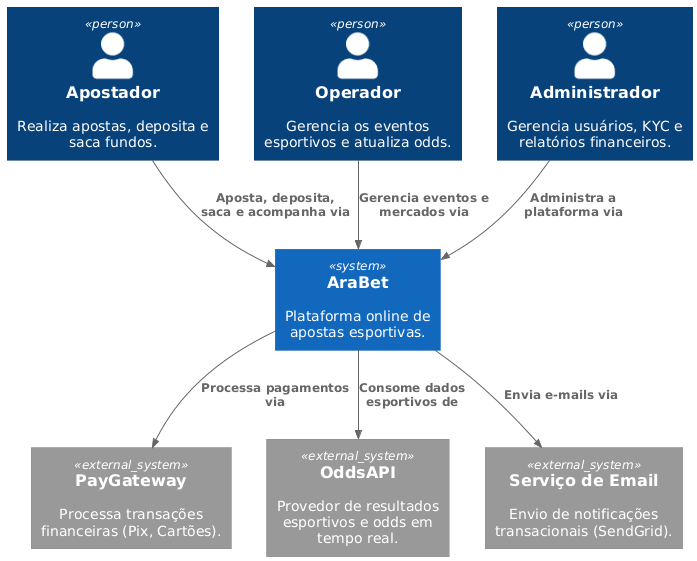

The diagram above was rendered by PlantUML. Its source (embedded in the PNG):
@startuml
!include https://raw.githubusercontent.com/plantuml-stdlib/C4-PlantUML/master/C4_Context.puml

Person(apostador, "Apostador", "Realiza apostas, deposita e saca fundos.")
Person(operador, "Operador", "Gerencia os eventos esportivos e atualiza odds.")
Person(admin, "Administrador", "Gerencia usuários, KYC e relatórios financeiros.")

System(arabet, "AraBet", "Plataforma online de apostas esportivas.")

System_Ext(paygw, "PayGateway", "Processa transações financeiras (Pix, Cartões).")
System_Ext(oddsapi, "OddsAPI", "Provedor de resultados esportivos e odds em tempo real.")
System_Ext(email, "Serviço de Email", "Envio de notificações transacionais (SendGrid).")

Rel(apostador, arabet, "Aposta, deposita, saca e acompanha via")
Rel(operador, arabet, "Gerencia eventos e mercados via")
Rel(admin, arabet, "Administra a plataforma via")

Rel(arabet, paygw, "Processa pagamentos via")
Rel(arabet, oddsapi, "Consome dados esportivos de")
Rel(arabet, email, "Envia e-mails via")
@enduml